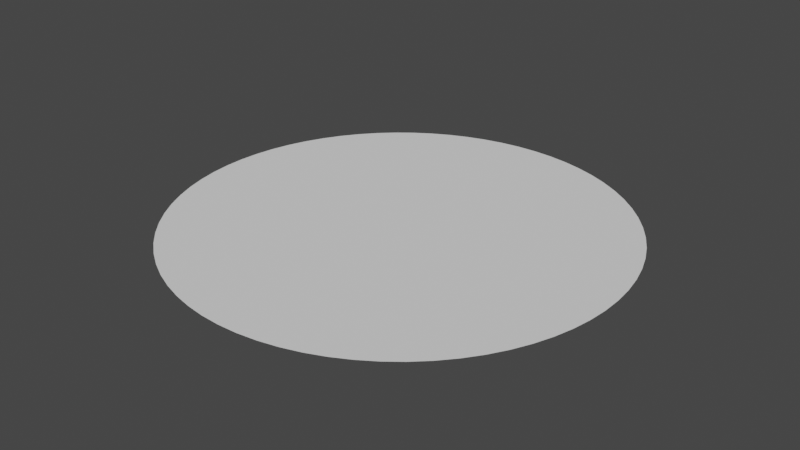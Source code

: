 # Source: circle.blend  (saved by Blender 3.6.13; exported with 4.5.12 LTS)
import bpy
from mathutils import Matrix  # noqa: F401  (used for matrix-valued properties, if any)

bpy.ops.wm.read_factory_settings(use_empty=True)
scene = bpy.context.scene
scene.name = 'Scene'

# ---- collections
col_collection = bpy.data.collections.new('Collection'); scene.collection.children.link(col_collection)

# ---- world
world_world = bpy.data.worlds.new('World'); scene.world = world_world
world_world.use_nodes = True; world_world.node_tree.nodes.clear()
_N = world_world.node_tree.nodes; _L = world_world.node_tree.links
n0 = _N.new('ShaderNodeOutputWorld'); n0.name = 'World Output'; n0.location = (300, 300)
n1 = _N.new('ShaderNodeBackground'); n1.name = 'Background'; n1.location = (10, 300)
n1.inputs[0].default_value = (0.05088, 0.05088, 0.05088, 1.0)
_L.new(n1.outputs[0], n0.inputs[0])
n0.is_active_output = True
world_world.color = (0.05088, 0.05088, 0.05088)
world_world.use_sun_shadow = False
world_world.sun_shadow_jitter_overblur = 0.0

# ---- meshes
me_circle_001 = bpy.data.meshes.new('Circle.001')
me_circle_001.from_pydata([(0.0, 1.0, 0.0), (-0.08964, 0.996, 0.0), (-0.1786, 0.9839, 0.0), (-0.266, 0.964, 0.0), (-0.3514, 0.9362, 0.0), (-0.4339, 0.901, 0.0), (-0.5129, 0.8584, 0.0), (-0.5878, 0.809, 0.0), (-0.6579, 0.7531, 0.0), (-0.7228, 0.6911, 0.0), (-0.7818, 0.6235, 0.0), (-0.8346, 0.5509, 0.0), (-0.8806, 0.4739, 0.0), (-0.9195, 0.393, 0.0), (-0.9511, 0.309, 0.0), (-0.9749, 0.2225, 0.0), (-0.9909, 0.1342, 0.0), (-0.999, 0.04486, 0.0), (-0.999, -0.04486, 0.0), (-0.9909, -0.1342, 0.0), (-0.9749, -0.2225, 0.0), (-0.9511, -0.309, 0.0), (-0.9195, -0.393, 0.0), (-0.8806, -0.4739, 0.0), (-0.8346, -0.5509, 0.0), (-0.7818, -0.6235, 0.0), (-0.7228, -0.6911, 0.0), (-0.6579, -0.7531, 0.0), (-0.5878, -0.809, 0.0), (-0.5129, -0.8584, 0.0), (-0.4339, -0.901, 0.0), (-0.3514, -0.9362, 0.0), (-0.266, -0.964, 0.0), (-0.1786, -0.9839, 0.0), (-0.08964, -0.996, 0.0), (0.0, -1.0, 0.0), (0.08964, -0.996, 0.0), (0.1786, -0.9839, 0.0), (0.266, -0.964, 0.0), (0.3514, -0.9362, 0.0), (0.4339, -0.901, 0.0), (0.5129, -0.8584, 0.0), (0.5878, -0.809, 0.0), (0.6579, -0.7531, 0.0), (0.7228, -0.6911, 0.0), (0.7818, -0.6235, 0.0), (0.8346, -0.5509, 0.0), (0.8806, -0.4739, 0.0), (0.9195, -0.393, 0.0), (0.9511, -0.309, 0.0), (0.9749, -0.2225, 0.0), (0.9909, -0.1342, 0.0), (0.999, -0.04486, 0.0), (0.999, 0.04486, 0.0), (0.9909, 0.1342, 0.0), (0.9749, 0.2225, 0.0), (0.9511, 0.309, 0.0), (0.9195, 0.393, 0.0), (0.8806, 0.4739, 0.0), (0.8346, 0.5509, 0.0), (0.7818, 0.6235, 0.0), (0.7228, 0.6911, 0.0), (0.6579, 0.7531, 0.0), (0.5878, 0.809, 0.0), (0.5129, 0.8584, 0.0), (0.4339, 0.901, 0.0), (0.3514, 0.9362, 0.0), (0.266, 0.964, 0.0), (0.1786, 0.9839, 0.0), (0.08964, 0.996, 0.0)], [], [(1, 2, 3, 4, 5, 6, 7, 8, 9, 10, 11, 12, 13, 14, 15, 16, 17, 18, 19, 20, 21, 22, 23, 24, 25, 26, 27, 28, 29, 30, 31, 32, 33, 34, 35, 36, 37, 38, 39, 40, 41, 42, 43, 44, 45, 46, 47, 48, 49, 50, 51, 52, 53, 54, 55, 56, 57, 58, 59, 60, 61, 62, 63, 64, 65, 66, 67, 68, 69, 0)])
_uv = me_circle_001.uv_layers.new(name='UVMap')
_uv.uv.foreach_set('vector', [0.0, 0.0, 0.0, 0.0, 0.0, 0.0, 0.0, 0.0, 0.0, 0.0, 0.0, 0.0, 0.0, 0.0, 0.0, 0.0, 0.0, 0.0, 0.0, 0.0, 0.0, 0.0, 0.0, 0.0, 0.0, 0.0, 0.0, 0.0, 0.0, 0.0, 0.0, 0.0, 0.0, 0.0, 0.0, 0.0, 0.0, 0.0, 0.0, 0.0, 0.0, 0.0, 0.0, 0.0, 0.0, 0.0, 0.0, 0.0, 0.0, 0.0, 0.0, 0.0, 0.0, 0.0, 0.0, 0.0, 0.0, 0.0, 0.0, 0.0, 0.0, 0.0, 0.0, 0.0, 0.0, 0.0, 0.0, 0.0, 0.0, 0.0, 0.0, 0.0, 0.0, 0.0, 0.0, 0.0, 0.0, 0.0, 0.0, 0.0, 0.0, 0.0, 0.0, 0.0, 0.0, 0.0, 0.0, 0.0, 0.0, 0.0, 0.0, 0.0, 0.0, 0.0, 0.0, 0.0, 0.0, 0.0, 0.0, 0.0, 0.0, 0.0, 0.0, 0.0, 0.0, 0.0, 0.0, 0.0, 0.0, 0.0, 0.0, 0.0, 0.0, 0.0, 0.0, 0.0, 0.0, 0.0, 0.0, 0.0, 0.0, 0.0, 0.0, 0.0, 0.0, 0.0, 0.0, 0.0, 0.0, 0.0, 0.0, 0.0, 0.0, 0.0, 0.0, 0.0, 0.0, 0.0, 0.0, 0.0])
me_circle_001.update()

# ---- objects
ob_circle = bpy.data.objects.new('Circle', me_circle_001)

# ---- transforms, parenting, visibility, modifiers, constraints
ob_circle.location = (0.0, 0.0, 0.0)
ob_circle.scale = (0.3868, 0.3868, 0.3868)

# ---- collection membership
col_collection.objects.link(ob_circle)

# ---- scene / render settings (as saved in the file)
scene.frame_start = 1; scene.frame_end = 250; scene.frame_set(1)
scene.render.engine = 'BLENDER_EEVEE_NEXT'
scene.cycles.sampling_pattern = 'TABULATED_SOBOL'
scene.view_settings.view_transform = 'Filmic'
bpy.context.view_layer.update()

# ---- added for rendering (the .blend has no active camera and no usable light): camera, sun
cam_auto = bpy.data.cameras.new('AutoCamera')
cam_auto.lens = 50.0
cam_auto.sensor_width = 36.0
cam_auto.clip_end = 1000.0
ob_auto_camera = bpy.data.objects.new('AutoCamera', cam_auto)
scene.collection.objects.link(ob_auto_camera)
ob_auto_camera.location = (1.01175, -1.2141, 0.809399)
ob_auto_camera.rotation_euler = (1.09748, -7.21219e-08, 0.694738)
scene.camera = ob_auto_camera
light_auto_sun = bpy.data.lights.new('AutoSun', 'SUN')
light_auto_sun.energy = 3.0
light_auto_sun.angle = 0.0523599
ob_auto_sun = bpy.data.objects.new('AutoSun', light_auto_sun)
scene.collection.objects.link(ob_auto_sun)
ob_auto_sun.rotation_euler = (0.872665, 0.174533, 0.523599)
bpy.context.view_layer.update()

